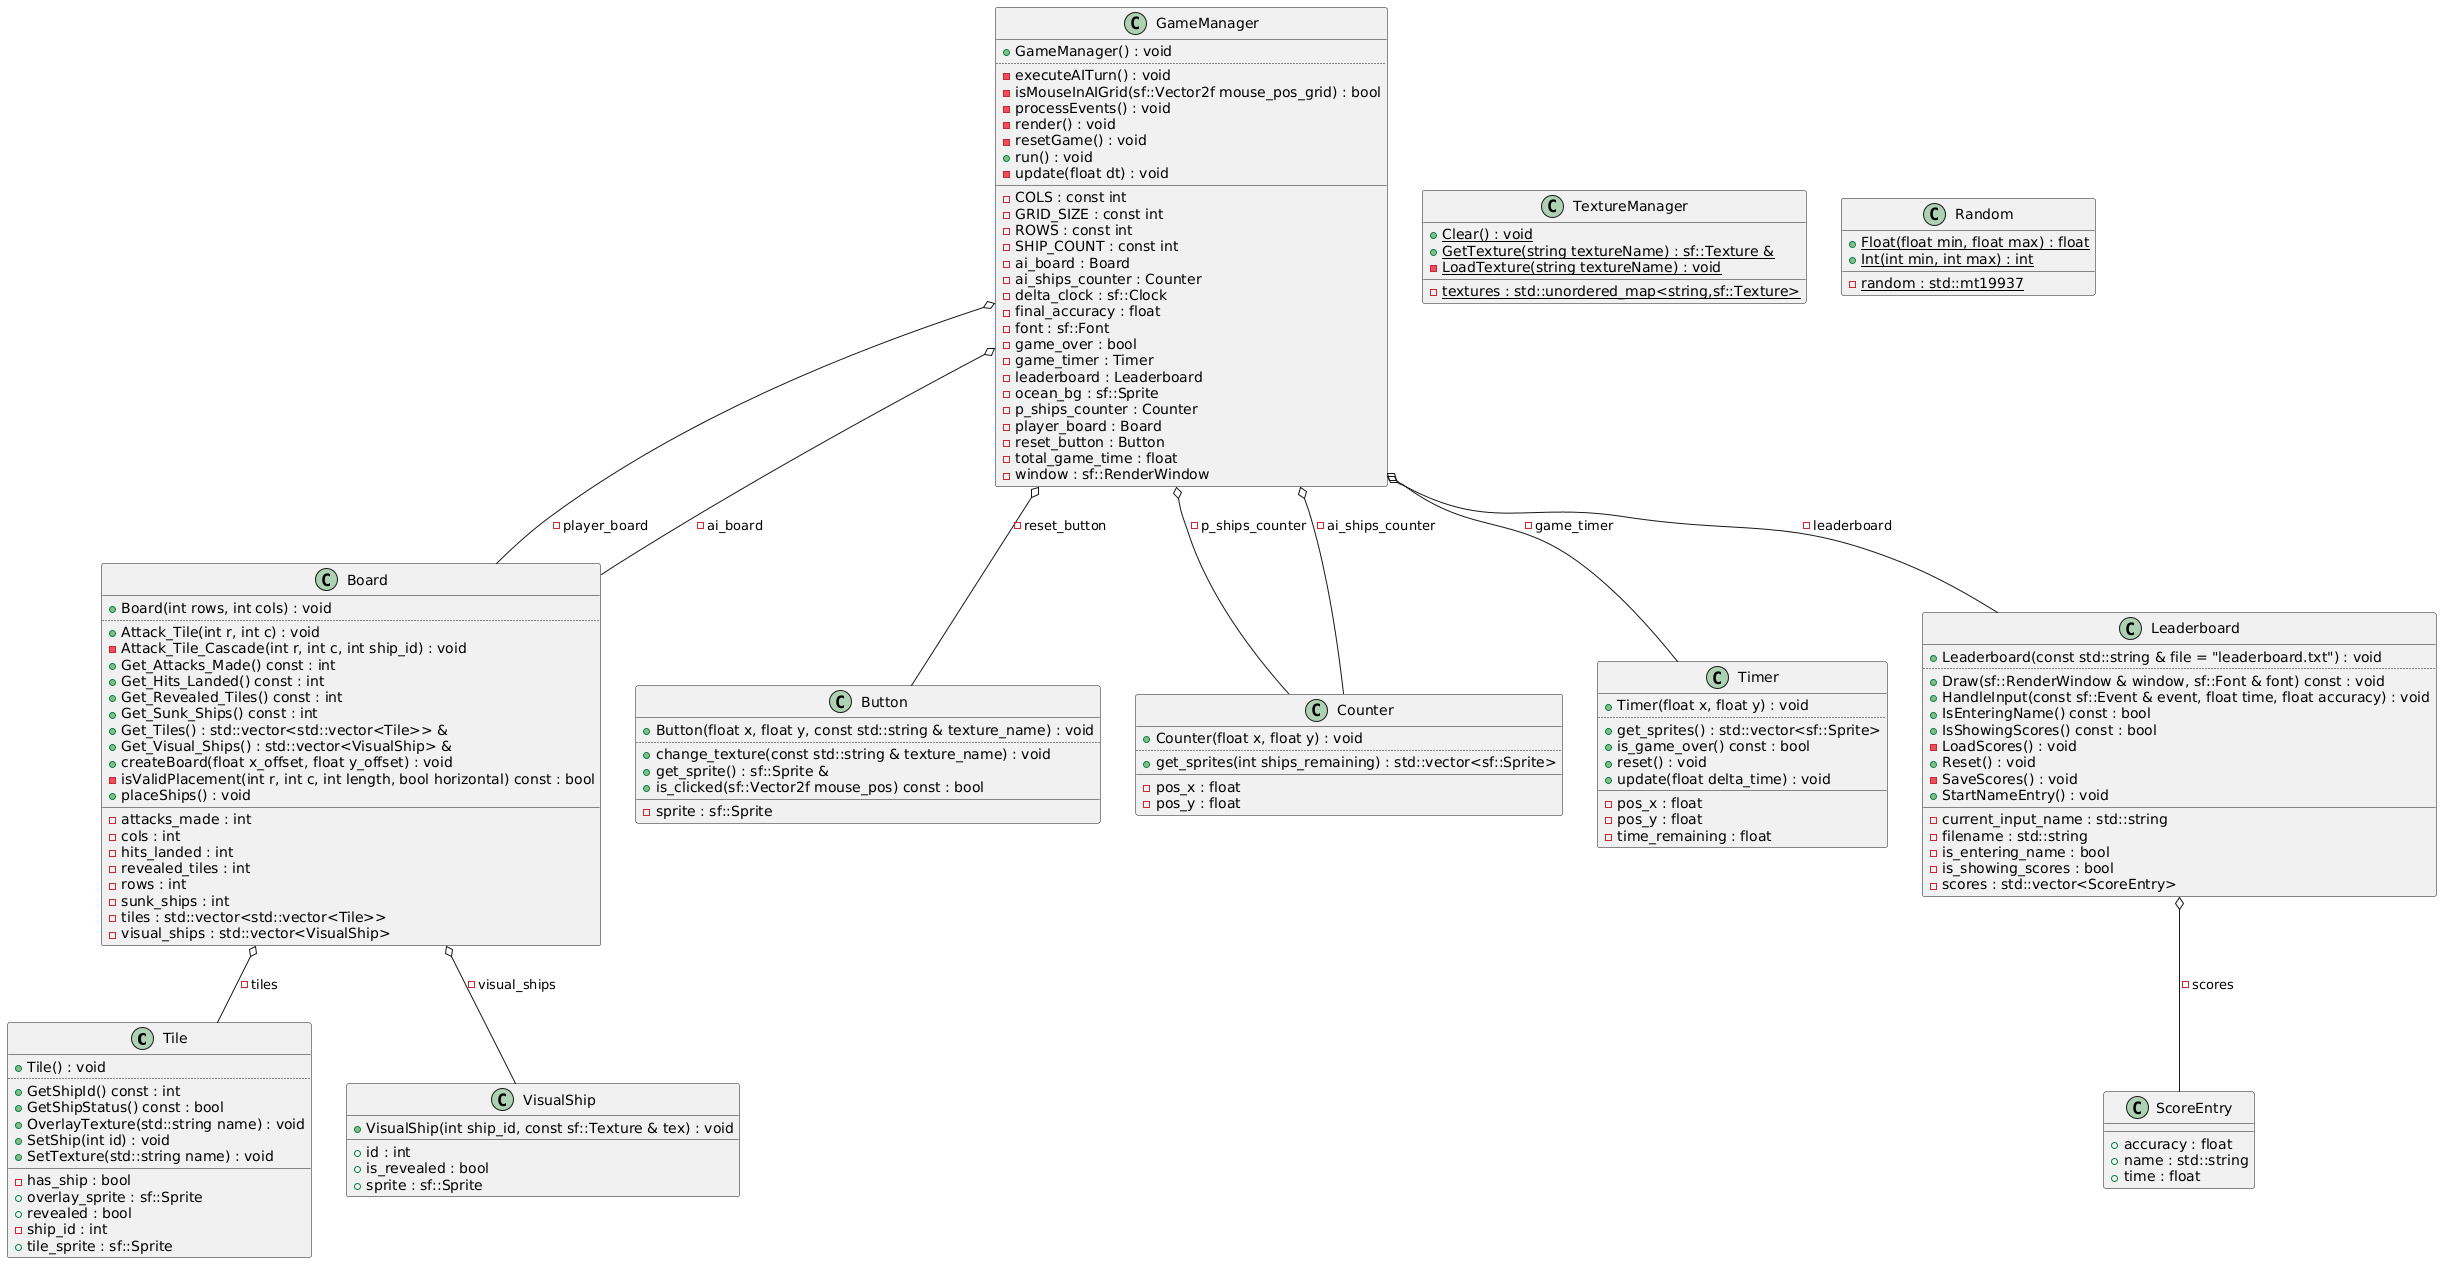

The diagram above was rendered by PlantUML. Its source (embedded in the PNG):
@startuml
class "Tile" as C_0005250804619194155145
class C_0005250804619194155145 {
+Tile() : void
..
+GetShipId() const : int
+GetShipStatus() const : bool
+OverlayTexture(std::string name) : void
+SetShip(int id) : void
+SetTexture(std::string name) : void
__
-has_ship : bool
+overlay_sprite : sf::Sprite
+revealed : bool
-ship_id : int
+tile_sprite : sf::Sprite
}
class "VisualShip" as C_0012981370137985239891
class C_0012981370137985239891 {
+VisualShip(int ship_id, const sf::Texture & tex) : void
__
+id : int
+is_revealed : bool
+sprite : sf::Sprite
}
class "Board" as C_0010358599209595726571
class C_0010358599209595726571 {
+Board(int rows, int cols) : void
..
+Attack_Tile(int r, int c) : void
-Attack_Tile_Cascade(int r, int c, int ship_id) : void
+Get_Attacks_Made() const : int
+Get_Hits_Landed() const : int
+Get_Revealed_Tiles() const : int
+Get_Sunk_Ships() const : int
+Get_Tiles() : std::vector<std::vector<Tile>> &
+Get_Visual_Ships() : std::vector<VisualShip> &
+createBoard(float x_offset, float y_offset) : void
-isValidPlacement(int r, int c, int length, bool horizontal) const : bool
+placeShips() : void
__
-attacks_made : int
-cols : int
-hits_landed : int
-revealed_tiles : int
-rows : int
-sunk_ships : int
-tiles : std::vector<std::vector<Tile>>
-visual_ships : std::vector<VisualShip>
}
class "TextureManager" as C_0013303839672782456171
class C_0013303839672782456171 {
{static} +Clear() : void
{static} +GetTexture(string textureName) : sf::Texture &
{static} -LoadTexture(string textureName) : void
__
{static} -textures : std::unordered_map<string,sf::Texture>
}
class "Random" as C_0010355923053893780578
class C_0010355923053893780578 {
{static} +Float(float min, float max) : float
{static} +Int(int min, int max) : int
__
{static} -random : std::mt19937
}
class "Button" as C_0000221405838615140689
class C_0000221405838615140689 {
+Button(float x, float y, const std::string & texture_name) : void
..
+change_texture(const std::string & texture_name) : void
+get_sprite() : sf::Sprite &
+is_clicked(sf::Vector2f mouse_pos) const : bool
__
-sprite : sf::Sprite
}
class "Counter" as C_0011320984242218861763
class C_0011320984242218861763 {
+Counter(float x, float y) : void
..
+get_sprites(int ships_remaining) : std::vector<sf::Sprite>
__
-pos_x : float
-pos_y : float
}
class "Timer" as C_0016540721780518084962
class C_0016540721780518084962 {
+Timer(float x, float y) : void
..
+get_sprites() : std::vector<sf::Sprite>
+is_game_over() const : bool
+reset() : void
+update(float delta_time) : void
__
-pos_x : float
-pos_y : float
-time_remaining : float
}
class "ScoreEntry" as C_0004388322207682371427
class C_0004388322207682371427 {
__
+accuracy : float
+name : std::string
+time : float
}
class "Leaderboard" as C_0009570138490440331692
class C_0009570138490440331692 {
+Leaderboard(const std::string & file = "leaderboard.txt") : void
..
+Draw(sf::RenderWindow & window, sf::Font & font) const : void
+HandleInput(const sf::Event & event, float time, float accuracy) : void
+IsEnteringName() const : bool
+IsShowingScores() const : bool
-LoadScores() : void
+Reset() : void
-SaveScores() : void
+StartNameEntry() : void
__
-current_input_name : std::string
-filename : std::string
-is_entering_name : bool
-is_showing_scores : bool
-scores : std::vector<ScoreEntry>
}
class "GameManager" as C_0007274271151019855886
class C_0007274271151019855886 {
+GameManager() : void
..
-executeAITurn() : void
-isMouseInAIGrid(sf::Vector2f mouse_pos_grid) : bool
-processEvents() : void
-render() : void
-resetGame() : void
+run() : void
-update(float dt) : void
__
-COLS : const int
-GRID_SIZE : const int
-ROWS : const int
-SHIP_COUNT : const int
-ai_board : Board
-ai_ships_counter : Counter
-delta_clock : sf::Clock
-final_accuracy : float
-font : sf::Font
-game_over : bool
-game_timer : Timer
-leaderboard : Leaderboard
-ocean_bg : sf::Sprite
-p_ships_counter : Counter
-player_board : Board
-reset_button : Button
-total_game_time : float
-window : sf::RenderWindow
}
C_0010358599209595726571 o-- C_0005250804619194155145 : -tiles
C_0010358599209595726571 o-- C_0012981370137985239891 : -visual_ships
C_0009570138490440331692 o-- C_0004388322207682371427 : -scores
C_0007274271151019855886 o-- C_0010358599209595726571 : -player_board
C_0007274271151019855886 o-- C_0010358599209595726571 : -ai_board
C_0007274271151019855886 o-- C_0016540721780518084962 : -game_timer
C_0007274271151019855886 o-- C_0011320984242218861763 : -p_ships_counter
C_0007274271151019855886 o-- C_0011320984242218861763 : -ai_ships_counter
C_0007274271151019855886 o-- C_0000221405838615140689 : -reset_button
C_0007274271151019855886 o-- C_0009570138490440331692 : -leaderboard

'Generated with clang-uml, version 0.6.3
'LLVM version clang version 22.1.8 (https://github.com/llvm/llvm-project.git ca7933e47d3a3451d81e72ac174dcb5aa28b59d1)
@enduml